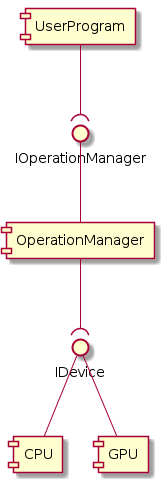

The diagram above was rendered by PlantUML. Its source (embedded in the PNG):
@startuml

component UserProgram

component OperationManager
interface IOperationManager

interface IDevice

component CPU

component GPU

UserProgram --( IOperationManager
IOperationManager -- OperationManager

OperationManager --( IDevice
IDevice -- CPU

IDevice -- GPU





@enduml